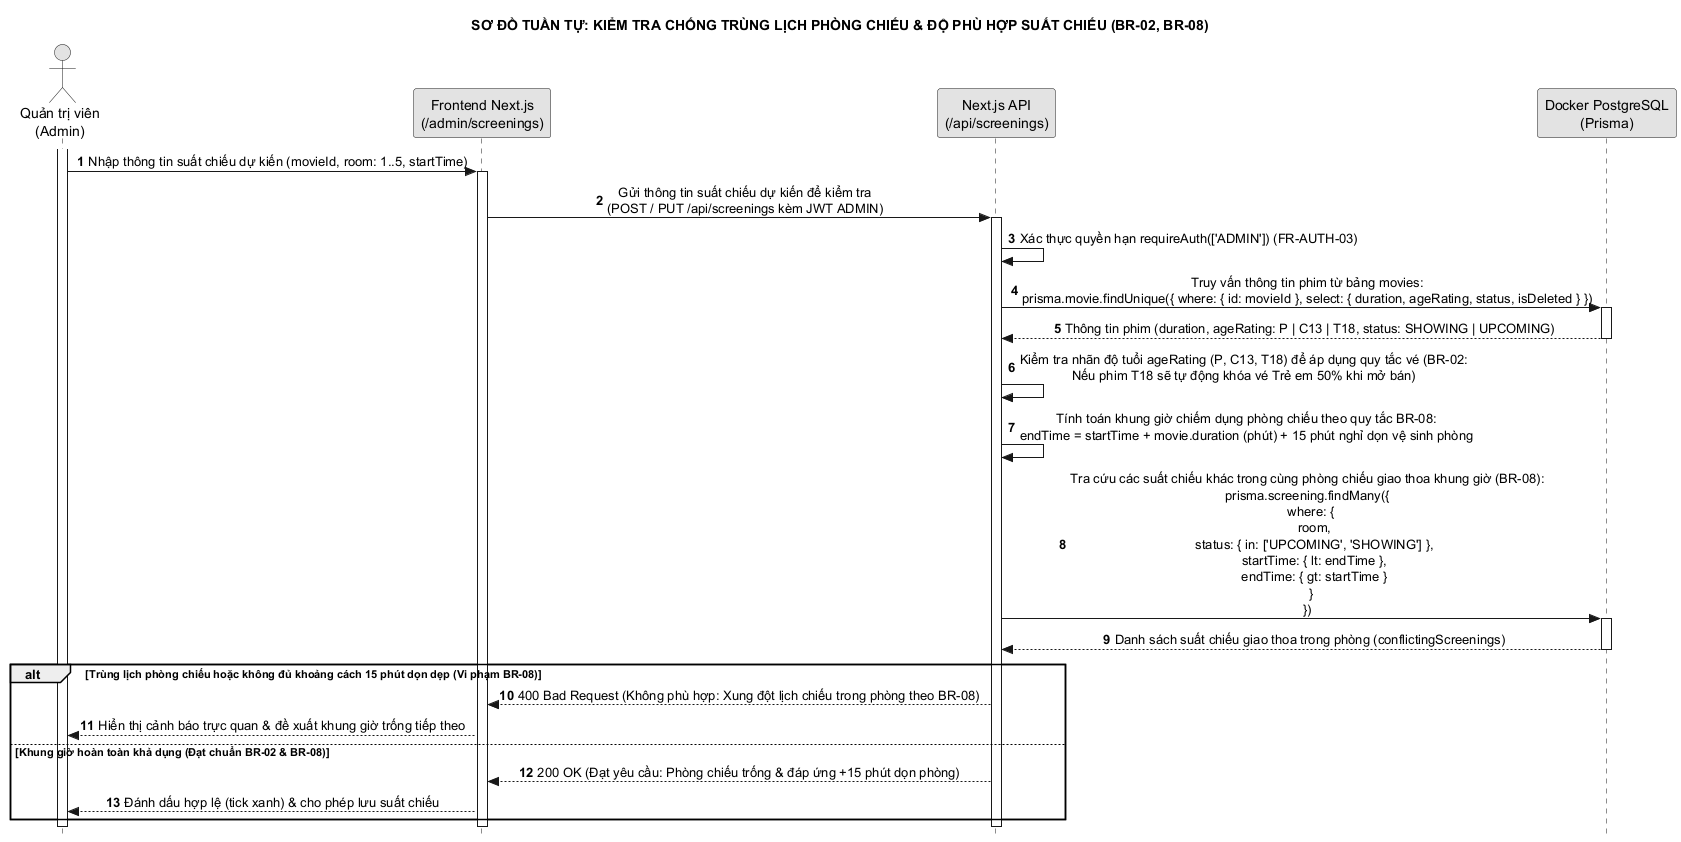

The diagram above was rendered by PlantUML. Its source (embedded in the PNG):
@startuml 36_kiem_tra_do_phu_hop_suat_chieu
hide footbox
autonumber
skinparam style strictuml
skinparam monochrome true
skinparam defaultTextAlignment center
skinparam shadowing false
title SƠ ĐỒ TUẦN TỰ: KIỂM TRA CHỐNG TRÙNG LỊCH PHÒNG CHIẾU & ĐỘ PHÙ HỢP SUẤT CHIẾU (BR-02, BR-08)

actor "Quản trị viên\n(Admin)" as A
participant "Frontend Next.js\n(/admin/screenings)" as UI
participant "Next.js API\n(/api/screenings)" as C
participant "Docker PostgreSQL\n(Prisma)" as DB

activate A
A -> UI: Nhập thông tin suất chiếu dự kiến (movieId, room: 1..5, startTime)
activate UI
UI -> C: Gửi thông tin suất chiếu dự kiến để kiểm tra\n(POST / PUT /api/screenings kèm JWT ADMIN)
activate C

C -> C: Xác thực quyền hạn requireAuth(['ADMIN']) (FR-AUTH-03)

C -> DB: Truy vấn thông tin phim từ bảng movies:\nprisma.movie.findUnique({ where: { id: movieId }, select: { duration, ageRating, status, isDeleted } })
activate DB
DB --> C: Thông tin phim (duration, ageRating: P | C13 | T18, status: SHOWING | UPCOMING)
deactivate DB

C -> C: Kiểm tra nhãn độ tuổi ageRating (P, C13, T18) để áp dụng quy tắc vé (BR-02:\nNếu phim T18 sẽ tự động khóa vé Trẻ em 50% khi mở bán)
C -> C: Tính toán khung giờ chiếm dụng phòng chiếu theo quy tắc BR-08:\nendTime = startTime + movie.duration (phút) + 15 phút nghỉ dọn vệ sinh phòng

C -> DB: Tra cứu các suất chiếu khác trong cùng phòng chiếu giao thoa khung giờ (BR-08):\nprisma.screening.findMany({\n  where: {\n    room,\n    status: { in: ['UPCOMING', 'SHOWING'] },\n    startTime: { lt: endTime },\n    endTime: { gt: startTime }\n  }\n})
activate DB
DB --> C: Danh sách suất chiếu giao thoa trong phòng (conflictingScreenings)
deactivate DB

alt Trùng lịch phòng chiếu hoặc không đủ khoảng cách 15 phút dọn dẹp (Vi phạm BR-08)
    C --> UI: 400 Bad Request (Không phù hợp: Xung đột lịch chiếu trong phòng theo BR-08)
    UI --> A: Hiển thị cảnh báo trực quan & đề xuất khung giờ trống tiếp theo
else Khung giờ hoàn toàn khả dụng (Đạt chuẩn BR-02 & BR-08)
    C --> UI: 200 OK (Đạt yêu cầu: Phòng chiếu trống & đáp ứng +15 phút dọn phòng)
    UI --> A: Đánh dấu hợp lệ (tick xanh) & cho phép lưu suất chiếu
end
deactivate C
deactivate UI
deactivate A
@enduml